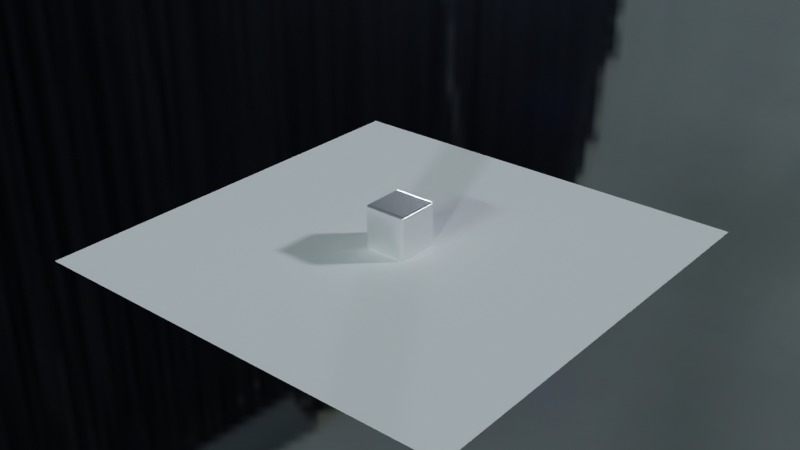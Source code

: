 # Source: worlds.blend  (saved by Blender 2.81.16; exported with 4.5.12 LTS)
import bpy
from mathutils import Matrix  # noqa: F401  (used for matrix-valued properties, if any)

bpy.ops.wm.read_factory_settings(use_empty=True)
scene = bpy.context.scene
scene.name = 'Scene'

# ---- collections
col_collection = bpy.data.collections.new('Collection'); scene.collection.children.link(col_collection)

# ---- images (referenced by path relative to the original .blend; pixels are not part of the script)
import os
ASSET_DIR = os.environ.get("B2B_ASSET_DIR", "")  # directory of the original .blend (textures are referenced by path, not embedded)
HERE = os.path.dirname(os.path.abspath(__file__))  # packed textures are extracted next to this script under _unpacked/

def load_image(name, relpath, width, height, colorspace="sRGB"):
    """Load a texture the original file referenced (path relative to the .blend, or extracted next to this script)."""
    p = next((c for c in (os.path.join(HERE, relpath), os.path.join(ASSET_DIR, relpath)) if relpath and os.path.exists(c)), "")
    if p:
        img = bpy.data.images.load(p, check_existing=True)
        img.name = name
    else:  # same state as the original file: an image datablock whose file is absent (Cycles renders it pink)
        img = bpy.data.images.new(name, width, height)
        img.source = "FILE"
        img.filepath = "//" + (relpath or name)
    img.colorspace_settings.name = colorspace
    return img
img_studio_small_01_1k_hdr = load_image('studio_small_01_1k.hdr', '_unpacked/studio_small_01_1k.2661963f.hdr', 1024, 512, 'Linear Rec.709')

# ---- materials (node trees are filled in below, after node groups)
mat_testmetallic = bpy.data.materials.new('TestMetallic')

# ---- material node trees
mat_testmetallic.use_nodes = True; mat_testmetallic.node_tree.nodes.clear()
_N = mat_testmetallic.node_tree.nodes; _L = mat_testmetallic.node_tree.links
n0 = _N.new('ShaderNodeOutputMaterial'); n0.name = 'Material Output'; n0.location = (300, 300)
n1 = _N.new('ShaderNodeBsdfPrincipled'); n1.name = 'Principled BSDF'; n1.location = (10, 300)
n1.distribution = 'GGX'
n1.subsurface_method = 'BURLEY'
n1.inputs[1].default_value = 0.8806
n1.inputs[2].default_value = 0.2313
n1.inputs[3].default_value = 1.45
n1.inputs[27].default_value = (0.0, 0.0, 0.0, 1.0)
n1.inputs[28].default_value = 1.0
_L.new(n1.outputs[0], n0.inputs[0])
n0.is_active_output = True

# ---- world
world_studio = bpy.data.worlds.new('Studio'); scene.world = world_studio
world_studio.use_nodes = True; world_studio.node_tree.nodes.clear()
_N = world_studio.node_tree.nodes; _L = world_studio.node_tree.links
n0 = _N.new('ShaderNodeOutputWorld'); n0.name = 'World Output'; n0.location = (300, 300)
n1 = _N.new('ShaderNodeBackground'); n1.name = 'Background'; n1.location = (10, 300)
n2 = _N.new('ShaderNodeTexEnvironment'); n2.name = 'Environment Texture'; n2.location = (-280, 280)
n2.image = img_studio_small_01_1k_hdr
_L.new(n1.outputs[0], n0.inputs[0])
_L.new(n2.outputs[0], n1.inputs[0])
n0.is_active_output = True
world_studio.color = (0.05088, 0.05088, 0.05088)
world_studio.use_sun_shadow = False
world_studio.sun_shadow_jitter_overblur = 0.0

# ---- meshes
me_cube = bpy.data.meshes.new('Cube')
me_cube.from_pydata([(-1.0, -1.0, -1.0), (-1.0, -1.0, 1.0), (-1.0, 1.0, -1.0), (-1.0, 1.0, 1.0), (1.0, -1.0, -1.0), (1.0, -1.0, 1.0), (1.0, 1.0, -1.0), (1.0, 1.0, 1.0)], [], [(0, 1, 3, 2), (2, 3, 7, 6), (6, 7, 5, 4), (4, 5, 1, 0), (2, 6, 4, 0), (7, 3, 1, 5)])
me_cube.polygons.foreach_set('use_smooth', [True] * 6)
_uv = me_cube.uv_layers.new(name='UVMap')
_uv.uv.foreach_set('vector', [0.375, 0.0, 0.625, 0.0, 0.625, 0.25, 0.375, 0.25, 0.375, 0.25, 0.625, 0.25, 0.625, 0.5, 0.375, 0.5, 0.375, 0.5, 0.625, 0.5, 0.625, 0.75, 0.375, 0.75, 0.375, 0.75, 0.625, 0.75, 0.625, 1.0, 0.375, 1.0, 0.125, 0.5, 0.375, 0.5, 0.375, 0.75, 0.125, 0.75, 0.625, 0.5, 0.875, 0.5, 0.875, 0.75, 0.625, 0.75])
me_cube.materials.append(mat_testmetallic)
me_cube.use_remesh_fix_poles = True
me_cube.use_remesh_preserve_attributes = False
me_cube.use_mirror_vertex_groups = False
me_cube.update()
me_plane = bpy.data.meshes.new('Plane')
me_plane.from_pydata([(-1.0, -1.0, 0.0), (1.0, -1.0, 0.0), (-1.0, 1.0, 0.0), (1.0, 1.0, 0.0)], [], [(0, 1, 3, 2)])
_uv = me_plane.uv_layers.new(name='UVMap')
_uv.uv.foreach_set('vector', [0.0, 0.0, 1.0, 0.0, 1.0, 1.0, 0.0, 1.0])
me_plane.use_remesh_fix_poles = True
me_plane.use_remesh_preserve_attributes = False
me_plane.use_mirror_vertex_groups = False
me_plane.update()

# ---- objects
ob_cube = bpy.data.objects.new('Cube', me_cube)
ob_plane = bpy.data.objects.new('Plane', me_plane)

# ---- transforms, parenting, visibility, modifiers, constraints
ob_cube.location = (0.0, 0.0, 0.0)
ob_cube.lineart.crease_threshold = 0.0
_m = ob_cube.modifiers.new('Bevel', 'BEVEL')
_m.segments = 3
_m.limit_method = 'NONE'
_m.harden_normals = True
ob_plane.location = (0.0, 0.0, -1.0)
ob_plane.scale = (10.0, 10.0, 10.0)
ob_plane.lineart.crease_threshold = 0.0

# ---- collection membership
col_collection.objects.link(ob_cube)
col_collection.objects.link(ob_plane)

# ---- scene / render settings (as saved in the file)
scene.frame_start = 1; scene.frame_end = 250; scene.frame_set(1)
scene.render.engine = 'CYCLES'
scene.cycles.use_denoising = False
scene.cycles.samples = 128
scene.cycles.sampling_pattern = 'TABULATED_SOBOL'
scene.cycles.use_adaptive_sampling = False
scene.cycles.use_light_tree = False
scene.view_settings.view_transform = 'Filmic'
bpy.context.view_layer.update()

# ---- added for rendering (the .blend has no active camera): camera
cam_auto = bpy.data.cameras.new('AutoCamera')
cam_auto.lens = 50.0
cam_auto.sensor_width = 36.0
cam_auto.clip_end = 1000.0
ob_auto_camera = bpy.data.objects.new('AutoCamera', cam_auto)
scene.collection.objects.link(ob_auto_camera)
ob_auto_camera.location = (26.2346, -31.4816, 20.9877)
ob_auto_camera.rotation_euler = (1.09748, -7.21219e-08, 0.694738)
scene.camera = ob_auto_camera
bpy.context.view_layer.update()
